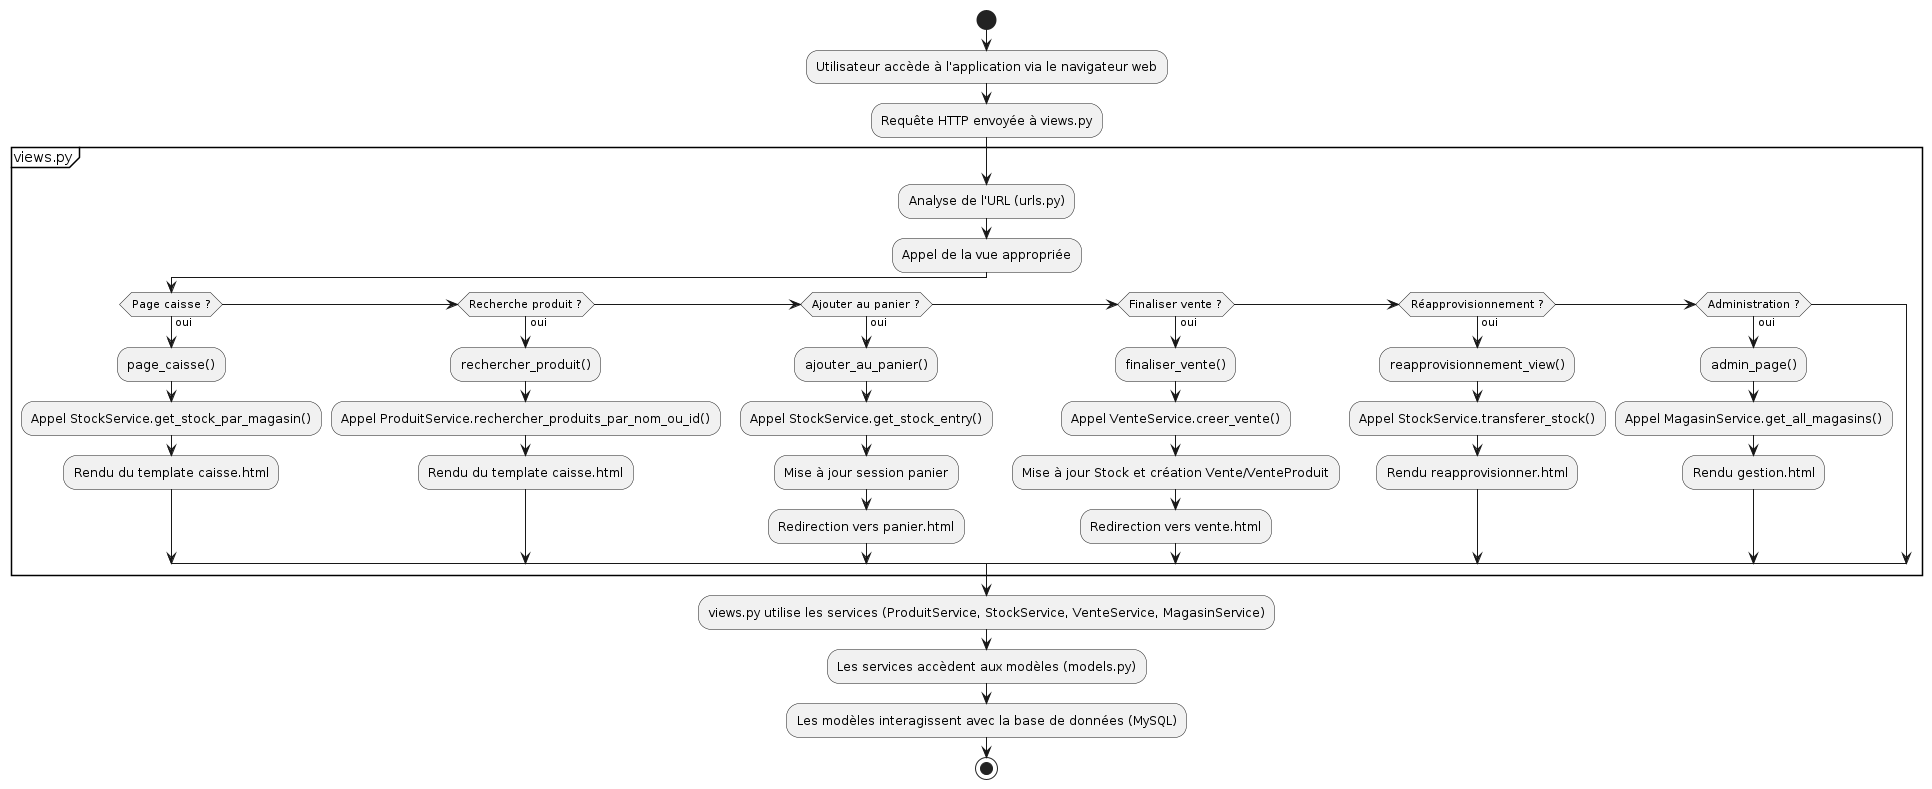

The diagram above was rendered by PlantUML. Its source (embedded in the PNG):
@startuml

start

:Utilisateur accède à l'application via le navigateur web;
:Requête HTTP envoyée à views.py;

partition "views.py" {
    :Analyse de l'URL (urls.py);
    :Appel de la vue appropriée;
    if (Page caisse ?) then (oui)
        :page_caisse();
        :Appel StockService.get_stock_par_magasin();
        :Rendu du template caisse.html;
    else if (Recherche produit ?) then (oui)
        :rechercher_produit();
        :Appel ProduitService.rechercher_produits_par_nom_ou_id();
        :Rendu du template caisse.html;
    else if (Ajouter au panier ?) then (oui)
        :ajouter_au_panier();
        :Appel StockService.get_stock_entry();
        :Mise à jour session panier;
        :Redirection vers panier.html;
    else if (Finaliser vente ?) then (oui)
        :finaliser_vente();
        :Appel VenteService.creer_vente();
        :Mise à jour Stock et création Vente/VenteProduit;
        :Redirection vers vente.html;
    else if (Réapprovisionnement ?) then (oui)
        :reapprovisionnement_view();
        :Appel StockService.transferer_stock();
        :Rendu reapprovisionner.html;
    else if (Administration ?) then (oui)
        :admin_page();
        :Appel MagasinService.get_all_magasins();
        :Rendu gestion.html;
    endif
}

:views.py utilise les services (ProduitService, StockService, VenteService, MagasinService);
:Les services accèdent aux modèles (models.py);
:Les modèles interagissent avec la base de données (MySQL);

stop

@enduml